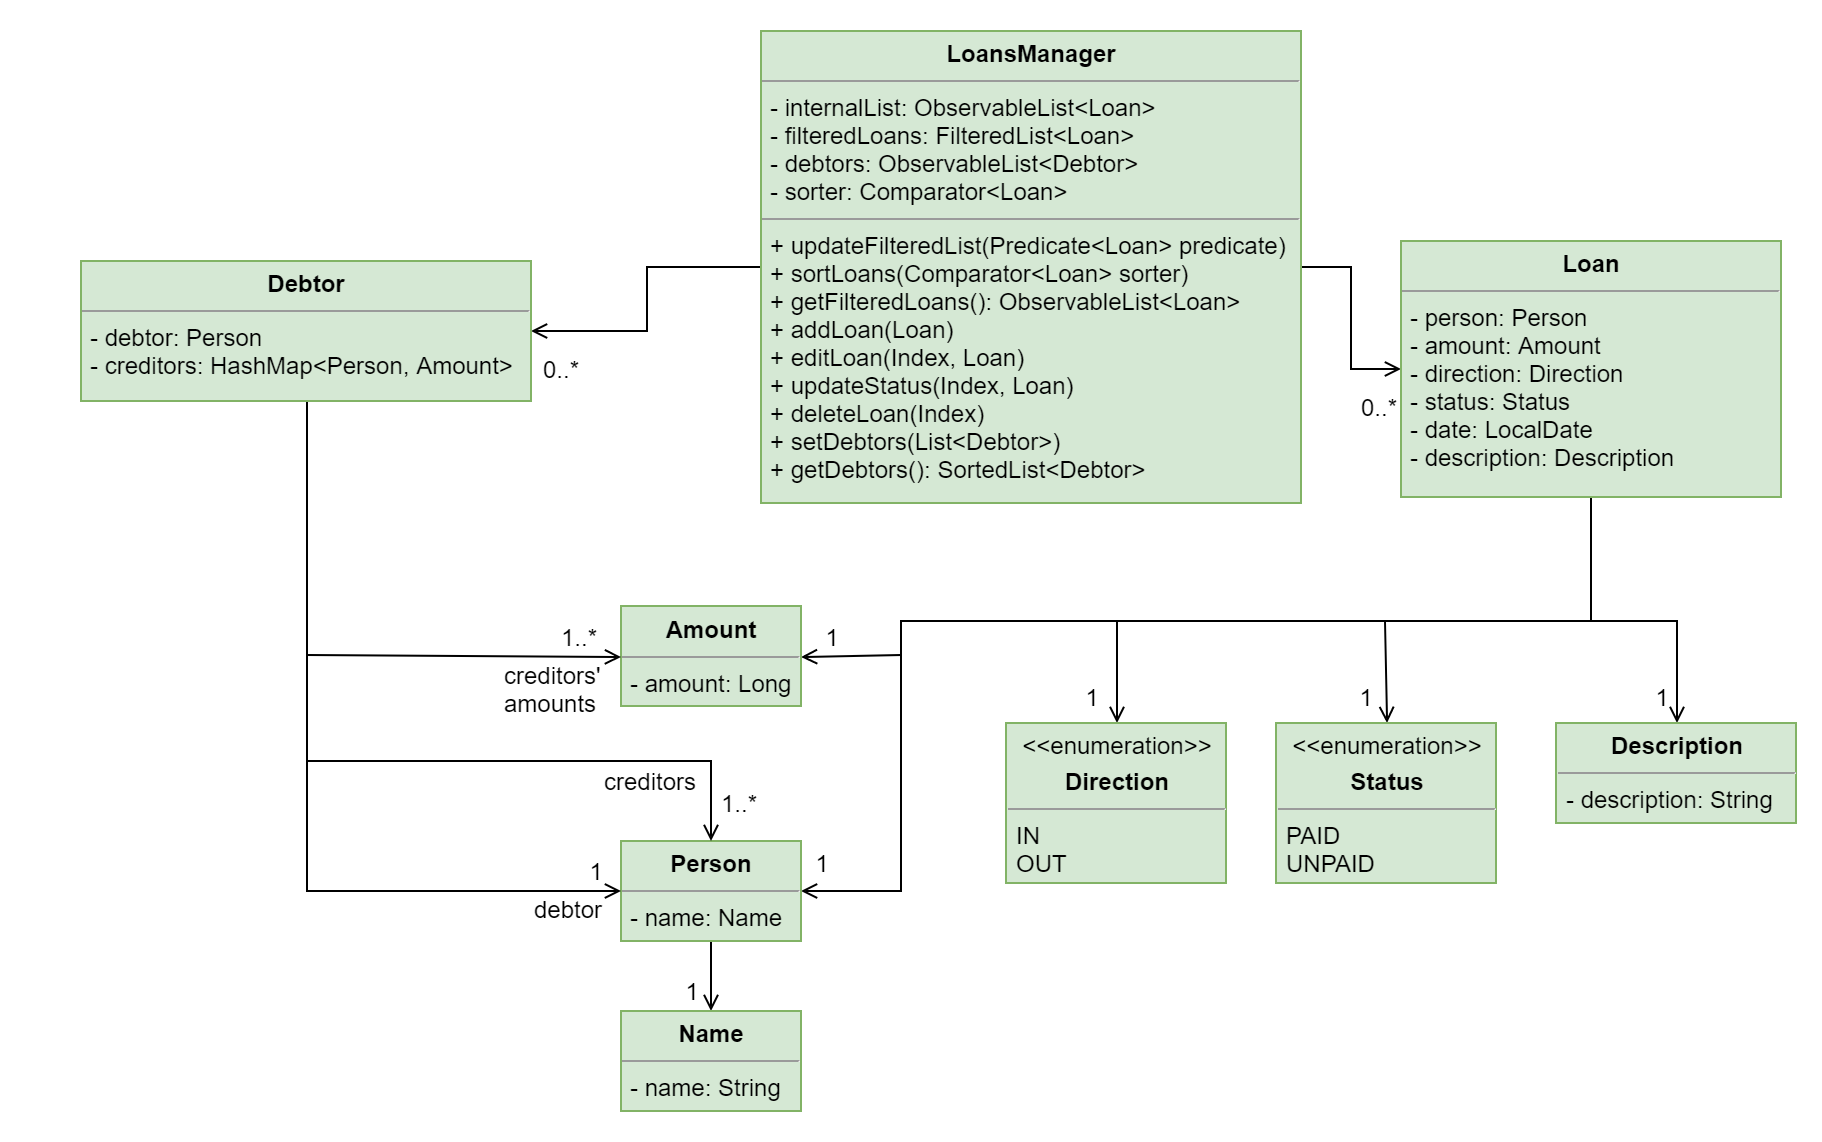

The diagram above was exported from draw.io. Its source (the exported page's mxGraphModel, read from the mxfile embedded in the PNG):
<mxGraphModel dx="1874" dy="555" grid="1" gridSize="10" guides="1" tooltips="1" connect="1" arrows="1" fold="1" page="1" pageScale="1" pageWidth="850" pageHeight="1100" background="#ffffff" math="0" shadow="0">
  <root>
    <mxCell id="0" />
    <mxCell id="1" parent="0" />
    <mxCell id="25LvlVVkLVFsF4mYqzlG-31" value="" style="rounded=0;whiteSpace=wrap;html=1;strokeColor=none;" parent="1" vertex="1">
      <mxGeometry x="-140" y="1050" width="910" height="570" as="geometry" />
    </mxCell>
    <mxCell id="Q1sntgaImQSOlFhTALCE-19" style="edgeStyle=orthogonalEdgeStyle;rounded=0;orthogonalLoop=1;jettySize=auto;html=1;exitX=1;exitY=0.5;exitDx=0;exitDy=0;endArrow=open;endFill=0;" parent="1" source="Q1sntgaImQSOlFhTALCE-5" target="Q1sntgaImQSOlFhTALCE-7" edge="1">
      <mxGeometry relative="1" as="geometry" />
    </mxCell>
    <mxCell id="25LvlVVkLVFsF4mYqzlG-2" style="edgeStyle=orthogonalEdgeStyle;rounded=0;orthogonalLoop=1;jettySize=auto;html=1;entryX=1;entryY=0.5;entryDx=0;entryDy=0;startArrow=none;startFill=0;endArrow=open;endFill=0;" parent="1" source="Q1sntgaImQSOlFhTALCE-5" target="25LvlVVkLVFsF4mYqzlG-1" edge="1">
      <mxGeometry relative="1" as="geometry" />
    </mxCell>
    <mxCell id="Q1sntgaImQSOlFhTALCE-5" value="&lt;p style=&quot;margin: 0px ; margin-top: 4px ; text-align: center&quot;&gt;&lt;b&gt;LoansManager&lt;/b&gt;&lt;br&gt;&lt;/p&gt;&lt;hr size=&quot;1&quot;&gt;&lt;p style=&quot;margin: 0px ; margin-left: 4px&quot;&gt;- internalList: ObservableList&amp;lt;Loan&amp;gt;&lt;/p&gt;&lt;p style=&quot;margin: 0px ; margin-left: 4px&quot;&gt;- filteredLoans: FilteredList&amp;lt;Loan&amp;gt;&lt;br&gt;&lt;/p&gt;&lt;p style=&quot;margin: 0px ; margin-left: 4px&quot;&gt;- debtors: ObservableList&amp;lt;Debtor&amp;gt;&lt;/p&gt;&lt;p style=&quot;margin: 0px ; margin-left: 4px&quot;&gt;- sorter: Comparator&amp;lt;Loan&amp;gt;&lt;/p&gt;&lt;hr size=&quot;1&quot;&gt;&lt;p style=&quot;margin: 0px ; margin-left: 4px&quot;&gt;+ updateFilteredList(Predicate&amp;lt;Loan&amp;gt; predicate)&lt;/p&gt;&lt;p style=&quot;margin: 0px ; margin-left: 4px&quot;&gt;+ sortLoans(Comparator&amp;lt;Loan&amp;gt; sorter)&lt;/p&gt;&lt;p style=&quot;margin: 0px ; margin-left: 4px&quot;&gt;&lt;span&gt;+ getFilteredLoans(): ObservableList&amp;lt;Loan&amp;gt;&lt;/span&gt;&lt;/p&gt;&lt;p style=&quot;margin: 0px ; margin-left: 4px&quot;&gt;+ addLoan(Loan)&lt;/p&gt;&lt;p style=&quot;margin: 0px ; margin-left: 4px&quot;&gt;+ editLoan(Index, Loan)&lt;/p&gt;&lt;p style=&quot;margin: 0px ; margin-left: 4px&quot;&gt;+ updateStatus(Index, Loan)&lt;/p&gt;&lt;p style=&quot;margin: 0px ; margin-left: 4px&quot;&gt;+ deleteLoan(Index)&lt;/p&gt;&lt;p style=&quot;margin: 0px ; margin-left: 4px&quot;&gt;+ setDebtors(List&amp;lt;Debtor&amp;gt;)&lt;/p&gt;&lt;p style=&quot;margin: 0px ; margin-left: 4px&quot;&gt;+ getDebtors(): SortedList&amp;lt;Debtor&amp;gt;&lt;/p&gt;" style="verticalAlign=top;align=left;overflow=fill;fontSize=12;fontFamily=Helvetica;html=1;rounded=0;shadow=0;comic=0;labelBackgroundColor=none;strokeColor=#82b366;strokeWidth=1;fillColor=#d5e8d4;" parent="1" vertex="1">
      <mxGeometry x="240" y="1065" width="270" height="236" as="geometry" />
    </mxCell>
    <mxCell id="25LvlVVkLVFsF4mYqzlG-15" style="edgeStyle=orthogonalEdgeStyle;rounded=0;orthogonalLoop=1;jettySize=auto;html=1;entryX=0.5;entryY=0;entryDx=0;entryDy=0;startArrow=none;startFill=0;endArrow=open;endFill=0;" parent="1" source="Q1sntgaImQSOlFhTALCE-7" target="Q1sntgaImQSOlFhTALCE-13" edge="1">
      <mxGeometry relative="1" as="geometry">
        <Array as="points">
          <mxPoint x="655" y="1360" />
          <mxPoint x="418" y="1360" />
        </Array>
      </mxGeometry>
    </mxCell>
    <mxCell id="25LvlVVkLVFsF4mYqzlG-18" style="edgeStyle=orthogonalEdgeStyle;rounded=0;orthogonalLoop=1;jettySize=auto;html=1;entryX=0.5;entryY=0;entryDx=0;entryDy=0;startArrow=none;startFill=0;endArrow=open;endFill=0;" parent="1" source="Q1sntgaImQSOlFhTALCE-7" target="Q1sntgaImQSOlFhTALCE-15" edge="1">
      <mxGeometry relative="1" as="geometry">
        <Array as="points">
          <mxPoint x="655" y="1360" />
          <mxPoint x="552" y="1360" />
        </Array>
      </mxGeometry>
    </mxCell>
    <mxCell id="25LvlVVkLVFsF4mYqzlG-19" style="edgeStyle=orthogonalEdgeStyle;rounded=0;orthogonalLoop=1;jettySize=auto;html=1;entryX=0.5;entryY=0;entryDx=0;entryDy=0;startArrow=none;startFill=0;endArrow=open;endFill=0;" parent="1" source="Q1sntgaImQSOlFhTALCE-7" target="Q1sntgaImQSOlFhTALCE-14" edge="1">
      <mxGeometry relative="1" as="geometry">
        <Array as="points">
          <mxPoint x="655" y="1360" />
          <mxPoint x="698" y="1360" />
        </Array>
      </mxGeometry>
    </mxCell>
    <mxCell id="25LvlVVkLVFsF4mYqzlG-20" style="edgeStyle=orthogonalEdgeStyle;rounded=0;orthogonalLoop=1;jettySize=auto;html=1;entryX=1;entryY=0.5;entryDx=0;entryDy=0;startArrow=none;startFill=0;endArrow=open;endFill=0;" parent="1" source="Q1sntgaImQSOlFhTALCE-7" target="Q1sntgaImQSOlFhTALCE-12" edge="1">
      <mxGeometry relative="1" as="geometry">
        <Array as="points">
          <mxPoint x="655" y="1360" />
          <mxPoint x="310" y="1360" />
          <mxPoint x="310" y="1377" />
        </Array>
      </mxGeometry>
    </mxCell>
    <mxCell id="25LvlVVkLVFsF4mYqzlG-30" style="edgeStyle=orthogonalEdgeStyle;rounded=0;orthogonalLoop=1;jettySize=auto;html=1;entryX=1;entryY=0.5;entryDx=0;entryDy=0;startArrow=none;startFill=0;endArrow=open;endFill=0;" parent="1" source="Q1sntgaImQSOlFhTALCE-7" target="Q1sntgaImQSOlFhTALCE-10" edge="1">
      <mxGeometry relative="1" as="geometry">
        <Array as="points">
          <mxPoint x="655" y="1360" />
          <mxPoint x="310" y="1360" />
          <mxPoint x="310" y="1495" />
        </Array>
      </mxGeometry>
    </mxCell>
    <mxCell id="Q1sntgaImQSOlFhTALCE-7" value="&lt;p style=&quot;margin: 0px ; margin-top: 4px ; text-align: center&quot;&gt;&lt;b&gt;Loan&lt;/b&gt;&lt;br&gt;&lt;/p&gt;&lt;hr size=&quot;1&quot;&gt;&lt;p style=&quot;margin: 0px ; margin-left: 4px&quot;&gt;- person: Person&lt;/p&gt;&lt;p style=&quot;margin: 0px ; margin-left: 4px&quot;&gt;- amount: Amount&lt;/p&gt;&lt;p style=&quot;margin: 0px ; margin-left: 4px&quot;&gt;- direction: Direction&lt;/p&gt;&lt;p style=&quot;margin: 0px ; margin-left: 4px&quot;&gt;- status: Status&lt;/p&gt;&lt;p style=&quot;margin: 0px ; margin-left: 4px&quot;&gt;- date: LocalDate&lt;/p&gt;&lt;p style=&quot;margin: 0px ; margin-left: 4px&quot;&gt;- description: Description&lt;/p&gt;" style="verticalAlign=top;align=left;overflow=fill;fontSize=12;fontFamily=Helvetica;html=1;rounded=0;shadow=0;comic=0;labelBackgroundColor=none;strokeColor=#82b366;strokeWidth=1;fillColor=#d5e8d4;" parent="1" vertex="1">
      <mxGeometry x="560" y="1170" width="190" height="128" as="geometry" />
    </mxCell>
    <mxCell id="Q1sntgaImQSOlFhTALCE-21" style="edgeStyle=orthogonalEdgeStyle;rounded=0;orthogonalLoop=1;jettySize=auto;html=1;entryX=0.5;entryY=0;entryDx=0;entryDy=0;endArrow=open;endFill=0;" parent="1" source="Q1sntgaImQSOlFhTALCE-10" target="Q1sntgaImQSOlFhTALCE-11" edge="1">
      <mxGeometry relative="1" as="geometry" />
    </mxCell>
    <mxCell id="Q1sntgaImQSOlFhTALCE-10" value="&lt;p style=&quot;margin: 0px ; margin-top: 4px ; text-align: center&quot;&gt;&lt;b&gt;Person&lt;/b&gt;&lt;br&gt;&lt;/p&gt;&lt;hr size=&quot;1&quot;&gt;&lt;p style=&quot;margin: 0px ; margin-left: 4px&quot;&gt;- name: Name&lt;/p&gt;" style="verticalAlign=top;align=left;overflow=fill;fontSize=12;fontFamily=Helvetica;html=1;rounded=0;shadow=0;comic=0;labelBackgroundColor=none;strokeColor=#82b366;strokeWidth=1;fillColor=#d5e8d4;" parent="1" vertex="1">
      <mxGeometry x="170" y="1470" width="90" height="50" as="geometry" />
    </mxCell>
    <mxCell id="Q1sntgaImQSOlFhTALCE-11" value="&lt;p style=&quot;margin: 0px ; margin-top: 4px ; text-align: center&quot;&gt;&lt;b&gt;Name&lt;/b&gt;&lt;br&gt;&lt;/p&gt;&lt;hr size=&quot;1&quot;&gt;&lt;p style=&quot;margin: 0px ; margin-left: 4px&quot;&gt;- name: String&lt;/p&gt;" style="verticalAlign=top;align=left;overflow=fill;fontSize=12;fontFamily=Helvetica;html=1;rounded=0;shadow=0;comic=0;labelBackgroundColor=none;strokeColor=#82b366;strokeWidth=1;fillColor=#d5e8d4;" parent="1" vertex="1">
      <mxGeometry x="170" y="1555" width="90" height="50" as="geometry" />
    </mxCell>
    <mxCell id="Q1sntgaImQSOlFhTALCE-12" value="&lt;p style=&quot;margin: 0px ; margin-top: 4px ; text-align: center&quot;&gt;&lt;b&gt;Amount&lt;/b&gt;&lt;/p&gt;&lt;hr size=&quot;1&quot;&gt;&lt;p style=&quot;margin: 0px ; margin-left: 4px&quot;&gt;- amount: Long&lt;/p&gt;" style="verticalAlign=top;align=left;overflow=fill;fontSize=12;fontFamily=Helvetica;html=1;rounded=0;shadow=0;comic=0;labelBackgroundColor=none;strokeColor=#82b366;strokeWidth=1;fillColor=#d5e8d4;" parent="1" vertex="1">
      <mxGeometry x="170" y="1352.5" width="90" height="50" as="geometry" />
    </mxCell>
    <mxCell id="Q1sntgaImQSOlFhTALCE-13" value="&lt;p style=&quot;margin: 0px ; margin-top: 4px ; text-align: center&quot;&gt;&amp;lt;&amp;lt;enumeration&amp;gt;&amp;gt;&lt;/p&gt;&lt;p style=&quot;margin: 0px ; margin-top: 4px ; text-align: center&quot;&gt;&lt;b&gt;Direction&lt;/b&gt;&lt;/p&gt;&lt;hr size=&quot;1&quot;&gt;&lt;p style=&quot;margin: 0px ; margin-left: 4px&quot;&gt;IN&lt;/p&gt;&lt;p style=&quot;margin: 0px ; margin-left: 4px&quot;&gt;OUT&lt;/p&gt;" style="verticalAlign=top;align=left;overflow=fill;fontSize=12;fontFamily=Helvetica;html=1;rounded=0;shadow=0;comic=0;labelBackgroundColor=none;strokeColor=#82b366;strokeWidth=1;fillColor=#d5e8d4;" parent="1" vertex="1">
      <mxGeometry x="362.5" y="1411" width="110" height="80" as="geometry" />
    </mxCell>
    <mxCell id="Q1sntgaImQSOlFhTALCE-14" value="&lt;p style=&quot;margin: 0px ; margin-top: 4px ; text-align: center&quot;&gt;&lt;b&gt;Description&lt;/b&gt;&lt;br&gt;&lt;/p&gt;&lt;hr size=&quot;1&quot;&gt;&lt;p style=&quot;margin: 0px ; margin-left: 4px&quot;&gt;- description: String&lt;/p&gt;" style="verticalAlign=top;align=left;overflow=fill;fontSize=12;fontFamily=Helvetica;html=1;rounded=0;shadow=0;comic=0;labelBackgroundColor=none;strokeColor=#82b366;strokeWidth=1;fillColor=#d5e8d4;" parent="1" vertex="1">
      <mxGeometry x="637.5" y="1411" width="120" height="50" as="geometry" />
    </mxCell>
    <mxCell id="Q1sntgaImQSOlFhTALCE-15" value="&lt;p style=&quot;margin: 0px ; margin-top: 4px ; text-align: center&quot;&gt;&amp;lt;&amp;lt;enumeration&amp;gt;&amp;gt;&lt;/p&gt;&lt;p style=&quot;margin: 0px ; margin-top: 4px ; text-align: center&quot;&gt;&lt;b&gt;Status&lt;/b&gt;&lt;/p&gt;&lt;hr size=&quot;1&quot;&gt;&lt;p style=&quot;margin: 0px ; margin-left: 4px&quot;&gt;PAID&lt;/p&gt;&lt;p style=&quot;margin: 0px ; margin-left: 4px&quot;&gt;UNPAID&lt;/p&gt;" style="verticalAlign=top;align=left;overflow=fill;fontSize=12;fontFamily=Helvetica;html=1;rounded=0;shadow=0;comic=0;labelBackgroundColor=none;strokeColor=#82b366;strokeWidth=1;fillColor=#d5e8d4;" parent="1" vertex="1">
      <mxGeometry x="497.5" y="1411" width="110" height="80" as="geometry" />
    </mxCell>
    <mxCell id="Q1sntgaImQSOlFhTALCE-29" value="0..*" style="text;html=1;strokeColor=none;fillColor=none;align=center;verticalAlign=middle;whiteSpace=wrap;rounded=0;" parent="1" vertex="1">
      <mxGeometry x="537" y="1242.5" width="23" height="20" as="geometry" />
    </mxCell>
    <mxCell id="Q1sntgaImQSOlFhTALCE-32" value="1" style="text;html=1;strokeColor=none;fillColor=none;align=center;verticalAlign=middle;whiteSpace=wrap;rounded=0;" parent="1" vertex="1">
      <mxGeometry x="400" y="1387.5" width="10" height="20" as="geometry" />
    </mxCell>
    <mxCell id="Q1sntgaImQSOlFhTALCE-33" value="1" style="text;html=1;strokeColor=none;fillColor=none;align=center;verticalAlign=middle;whiteSpace=wrap;rounded=0;" parent="1" vertex="1">
      <mxGeometry x="680" y="1387.5" width="20" height="20" as="geometry" />
    </mxCell>
    <mxCell id="Q1sntgaImQSOlFhTALCE-34" value="1" style="text;html=1;strokeColor=none;fillColor=none;align=center;verticalAlign=middle;whiteSpace=wrap;rounded=0;" parent="1" vertex="1">
      <mxGeometry x="200" y="1535" width="10" height="20" as="geometry" />
    </mxCell>
    <mxCell id="Q1sntgaImQSOlFhTALCE-36" value="1" style="text;html=1;strokeColor=none;fillColor=none;align=center;verticalAlign=middle;whiteSpace=wrap;rounded=0;" parent="1" vertex="1">
      <mxGeometry x="537" y="1387.5" width="10" height="20" as="geometry" />
    </mxCell>
    <mxCell id="25LvlVVkLVFsF4mYqzlG-22" style="edgeStyle=orthogonalEdgeStyle;rounded=0;orthogonalLoop=1;jettySize=auto;html=1;entryX=0;entryY=0.5;entryDx=0;entryDy=0;startArrow=none;startFill=0;endArrow=open;endFill=0;" parent="1" source="25LvlVVkLVFsF4mYqzlG-1" target="Q1sntgaImQSOlFhTALCE-12" edge="1">
      <mxGeometry relative="1" as="geometry">
        <Array as="points">
          <mxPoint x="13" y="1377" />
        </Array>
      </mxGeometry>
    </mxCell>
    <mxCell id="25LvlVVkLVFsF4mYqzlG-23" style="edgeStyle=orthogonalEdgeStyle;rounded=0;orthogonalLoop=1;jettySize=auto;html=1;entryX=0;entryY=0.5;entryDx=0;entryDy=0;startArrow=none;startFill=0;endArrow=open;endFill=0;" parent="1" source="25LvlVVkLVFsF4mYqzlG-1" target="Q1sntgaImQSOlFhTALCE-10" edge="1">
      <mxGeometry relative="1" as="geometry">
        <Array as="points">
          <mxPoint x="13" y="1495" />
        </Array>
      </mxGeometry>
    </mxCell>
    <mxCell id="25LvlVVkLVFsF4mYqzlG-24" style="edgeStyle=orthogonalEdgeStyle;rounded=0;orthogonalLoop=1;jettySize=auto;html=1;entryX=0.5;entryY=0;entryDx=0;entryDy=0;startArrow=none;startFill=0;endArrow=open;endFill=0;" parent="1" source="25LvlVVkLVFsF4mYqzlG-1" target="Q1sntgaImQSOlFhTALCE-10" edge="1">
      <mxGeometry relative="1" as="geometry">
        <Array as="points">
          <mxPoint x="13" y="1430" />
          <mxPoint x="215" y="1430" />
        </Array>
      </mxGeometry>
    </mxCell>
    <mxCell id="25LvlVVkLVFsF4mYqzlG-1" value="&lt;p style=&quot;margin: 0px ; margin-top: 4px ; text-align: center&quot;&gt;&lt;b&gt;Debtor&lt;/b&gt;&lt;br&gt;&lt;/p&gt;&lt;hr size=&quot;1&quot;&gt;&lt;p style=&quot;margin: 0px ; margin-left: 4px&quot;&gt;- debtor: Person&lt;/p&gt;&lt;p style=&quot;margin: 0px ; margin-left: 4px&quot;&gt;- creditors: HashMap&amp;lt;Person, Amount&amp;gt;&lt;/p&gt;" style="verticalAlign=top;align=left;overflow=fill;fontSize=12;fontFamily=Helvetica;html=1;rounded=0;shadow=0;comic=0;labelBackgroundColor=none;strokeColor=#82b366;strokeWidth=1;fillColor=#d5e8d4;" parent="1" vertex="1">
      <mxGeometry x="-100" y="1180" width="225" height="70" as="geometry" />
    </mxCell>
    <mxCell id="25LvlVVkLVFsF4mYqzlG-21" value="1" style="text;html=1;strokeColor=none;fillColor=none;align=center;verticalAlign=middle;whiteSpace=wrap;rounded=0;" parent="1" vertex="1">
      <mxGeometry x="270" y="1357.5" width="10" height="20" as="geometry" />
    </mxCell>
    <mxCell id="25LvlVVkLVFsF4mYqzlG-25" value="debtor" style="text;html=1;resizable=0;points=[];autosize=1;align=left;verticalAlign=top;spacingTop=-4;" parent="1" vertex="1">
      <mxGeometry x="124.5" y="1495" width="50" height="20" as="geometry" />
    </mxCell>
    <mxCell id="25LvlVVkLVFsF4mYqzlG-26" value="creditors'&lt;br&gt;amounts" style="text;html=1;resizable=0;points=[];autosize=1;align=left;verticalAlign=top;spacingTop=-4;" parent="1" vertex="1">
      <mxGeometry x="110" y="1377.5" width="60" height="30" as="geometry" />
    </mxCell>
    <mxCell id="25LvlVVkLVFsF4mYqzlG-27" value="creditors" style="text;html=1;resizable=0;points=[];autosize=1;align=left;verticalAlign=top;spacingTop=-4;" parent="1" vertex="1">
      <mxGeometry x="160" y="1431" width="60" height="20" as="geometry" />
    </mxCell>
    <mxCell id="25LvlVVkLVFsF4mYqzlG-28" value="1..*" style="text;html=1;strokeColor=none;fillColor=none;align=center;verticalAlign=middle;whiteSpace=wrap;rounded=0;" parent="1" vertex="1">
      <mxGeometry x="217" y="1441" width="23" height="20" as="geometry" />
    </mxCell>
    <mxCell id="25LvlVVkLVFsF4mYqzlG-29" value="1..*" style="text;html=1;strokeColor=none;fillColor=none;align=center;verticalAlign=middle;whiteSpace=wrap;rounded=0;" parent="1" vertex="1">
      <mxGeometry x="137" y="1357.5" width="23" height="20" as="geometry" />
    </mxCell>
    <mxCell id="25LvlVVkLVFsF4mYqzlG-32" value="1" style="text;html=1;strokeColor=none;fillColor=none;align=center;verticalAlign=middle;whiteSpace=wrap;rounded=0;" parent="1" vertex="1">
      <mxGeometry x="265" y="1471" width="10" height="20" as="geometry" />
    </mxCell>
    <mxCell id="25LvlVVkLVFsF4mYqzlG-33" value="0..*" style="text;html=1;strokeColor=none;fillColor=none;align=center;verticalAlign=middle;whiteSpace=wrap;rounded=0;" parent="1" vertex="1">
      <mxGeometry x="128.5" y="1224" width="23" height="20" as="geometry" />
    </mxCell>
    <mxCell id="25LvlVVkLVFsF4mYqzlG-34" value="1" style="text;html=1;strokeColor=none;fillColor=none;align=center;verticalAlign=middle;whiteSpace=wrap;rounded=0;" parent="1" vertex="1">
      <mxGeometry x="151.5" y="1475" width="10" height="20" as="geometry" />
    </mxCell>
  </root>
</mxGraphModel>